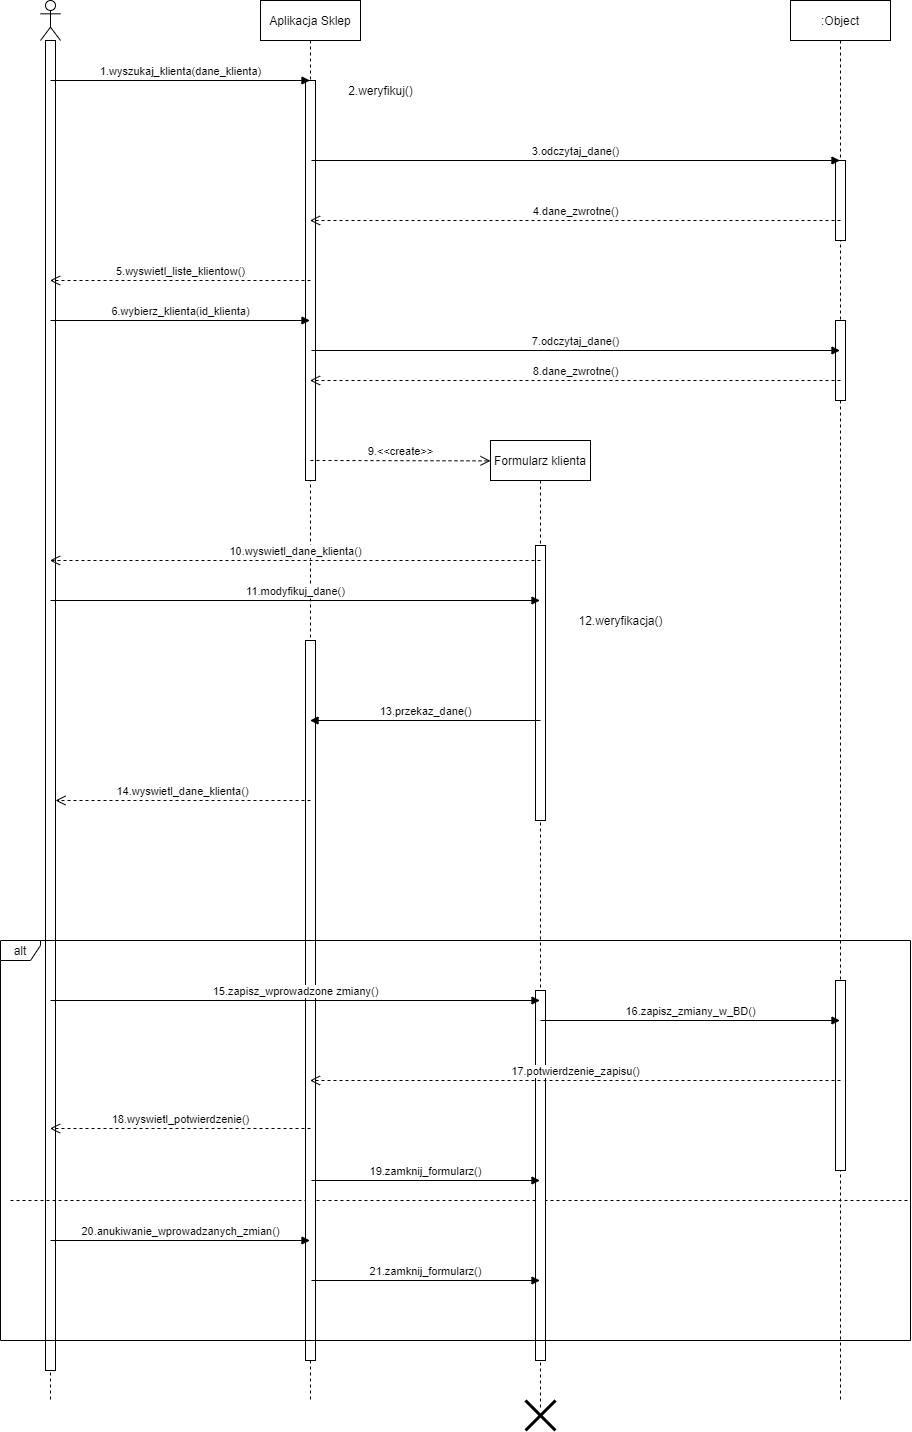

The diagram above was exported from draw.io. Its source (the exported page's mxGraphModel, read from the mxfile embedded in the PNG):
<mxGraphModel dx="259" dy="806" grid="1" gridSize="10" guides="1" tooltips="1" connect="1" arrows="1" fold="1" page="1" pageScale="1" pageWidth="827" pageHeight="1169" math="0" shadow="0">
  <root>
    <mxCell id="0" />
    <mxCell id="1" parent="0" />
    <mxCell id="d7zF2Lggx-Ba5ODrJ27S-10" value="" style="shape=umlLifeline;participant=umlActor;perimeter=lifelinePerimeter;whiteSpace=wrap;html=1;container=1;collapsible=0;recursiveResize=0;verticalAlign=top;spacingTop=36;outlineConnect=0;" parent="1" vertex="1">
      <mxGeometry x="890" y="40" width="20" height="1400" as="geometry" />
    </mxCell>
    <mxCell id="d7zF2Lggx-Ba5ODrJ27S-11" value="" style="html=1;points=[];perimeter=orthogonalPerimeter;" parent="d7zF2Lggx-Ba5ODrJ27S-10" vertex="1">
      <mxGeometry x="5" y="40" width="10" height="1330" as="geometry" />
    </mxCell>
    <mxCell id="d7zF2Lggx-Ba5ODrJ27S-56" value="" style="endArrow=none;dashed=1;html=1;" parent="d7zF2Lggx-Ba5ODrJ27S-10" edge="1">
      <mxGeometry width="50" height="50" relative="1" as="geometry">
        <mxPoint x="-30" y="1200" as="sourcePoint" />
        <mxPoint x="870" y="1200" as="targetPoint" />
      </mxGeometry>
    </mxCell>
    <mxCell id="d7zF2Lggx-Ba5ODrJ27S-12" value="Aplikacja Sklep" style="shape=umlLifeline;perimeter=lifelinePerimeter;whiteSpace=wrap;html=1;container=1;collapsible=0;recursiveResize=0;outlineConnect=0;" parent="1" vertex="1">
      <mxGeometry x="1110" y="40" width="100" height="1400" as="geometry" />
    </mxCell>
    <mxCell id="d7zF2Lggx-Ba5ODrJ27S-13" value="" style="html=1;points=[];perimeter=orthogonalPerimeter;" parent="d7zF2Lggx-Ba5ODrJ27S-12" vertex="1">
      <mxGeometry x="45" y="80" width="10" height="400" as="geometry" />
    </mxCell>
    <mxCell id="d7zF2Lggx-Ba5ODrJ27S-15" style="edgeStyle=orthogonalEdgeStyle;rounded=0;orthogonalLoop=1;jettySize=auto;html=1;" parent="d7zF2Lggx-Ba5ODrJ27S-12" source="d7zF2Lggx-Ba5ODrJ27S-13" target="d7zF2Lggx-Ba5ODrJ27S-12" edge="1">
      <mxGeometry relative="1" as="geometry">
        <mxPoint x="110" y="260" as="targetPoint" />
        <Array as="points">
          <mxPoint x="90" y="100" />
          <mxPoint x="90" y="130" />
        </Array>
      </mxGeometry>
    </mxCell>
    <mxCell id="d7zF2Lggx-Ba5ODrJ27S-34" value="" style="html=1;points=[];perimeter=orthogonalPerimeter;" parent="d7zF2Lggx-Ba5ODrJ27S-12" vertex="1">
      <mxGeometry x="45" y="640" width="10" height="720" as="geometry" />
    </mxCell>
    <mxCell id="d7zF2Lggx-Ba5ODrJ27S-14" value="1.wyszukaj_klienta(dane_klienta)" style="html=1;verticalAlign=bottom;endArrow=block;" parent="1" target="d7zF2Lggx-Ba5ODrJ27S-12" edge="1">
      <mxGeometry width="80" relative="1" as="geometry">
        <mxPoint x="900" y="120" as="sourcePoint" />
        <mxPoint x="980" y="120" as="targetPoint" />
      </mxGeometry>
    </mxCell>
    <mxCell id="d7zF2Lggx-Ba5ODrJ27S-16" value="2.weryfikuj()" style="text;html=1;align=center;verticalAlign=middle;resizable=0;points=[];autosize=1;" parent="1" vertex="1">
      <mxGeometry x="1190" y="120" width="80" height="20" as="geometry" />
    </mxCell>
    <mxCell id="d7zF2Lggx-Ba5ODrJ27S-17" value=":Object" style="shape=umlLifeline;perimeter=lifelinePerimeter;whiteSpace=wrap;html=1;container=1;collapsible=0;recursiveResize=0;outlineConnect=0;" parent="1" vertex="1">
      <mxGeometry x="1640" y="40" width="100" height="1400" as="geometry" />
    </mxCell>
    <mxCell id="d7zF2Lggx-Ba5ODrJ27S-18" value="" style="html=1;points=[];perimeter=orthogonalPerimeter;" parent="d7zF2Lggx-Ba5ODrJ27S-17" vertex="1">
      <mxGeometry x="45" y="160" width="10" height="80" as="geometry" />
    </mxCell>
    <mxCell id="d7zF2Lggx-Ba5ODrJ27S-19" value="" style="html=1;points=[];perimeter=orthogonalPerimeter;" parent="d7zF2Lggx-Ba5ODrJ27S-17" vertex="1">
      <mxGeometry x="45" y="320" width="10" height="80" as="geometry" />
    </mxCell>
    <mxCell id="d7zF2Lggx-Ba5ODrJ27S-37" value="" style="html=1;points=[];perimeter=orthogonalPerimeter;" parent="d7zF2Lggx-Ba5ODrJ27S-17" vertex="1">
      <mxGeometry x="45" y="980" width="10" height="190" as="geometry" />
    </mxCell>
    <mxCell id="d7zF2Lggx-Ba5ODrJ27S-20" value="3.odczytaj_dane()" style="html=1;verticalAlign=bottom;endArrow=block;" parent="1" target="d7zF2Lggx-Ba5ODrJ27S-17" edge="1">
      <mxGeometry width="80" relative="1" as="geometry">
        <mxPoint x="1161" y="200" as="sourcePoint" />
        <mxPoint x="1241" y="200" as="targetPoint" />
      </mxGeometry>
    </mxCell>
    <mxCell id="d7zF2Lggx-Ba5ODrJ27S-21" value="4.dane_zwrotne()" style="html=1;verticalAlign=bottom;endArrow=open;dashed=1;endSize=8;" parent="1" target="d7zF2Lggx-Ba5ODrJ27S-12" edge="1">
      <mxGeometry relative="1" as="geometry">
        <mxPoint x="1690" y="260" as="sourcePoint" />
        <mxPoint x="1610" y="260" as="targetPoint" />
      </mxGeometry>
    </mxCell>
    <mxCell id="d7zF2Lggx-Ba5ODrJ27S-23" value="5.wyswietl_liste_klientow()" style="html=1;verticalAlign=bottom;endArrow=open;dashed=1;endSize=8;" parent="1" target="d7zF2Lggx-Ba5ODrJ27S-10" edge="1">
      <mxGeometry relative="1" as="geometry">
        <mxPoint x="1160" y="320" as="sourcePoint" />
        <mxPoint x="1080" y="320" as="targetPoint" />
      </mxGeometry>
    </mxCell>
    <mxCell id="d7zF2Lggx-Ba5ODrJ27S-24" value="6.wybierz_klienta(id_klienta)" style="html=1;verticalAlign=bottom;endArrow=block;" parent="1" target="d7zF2Lggx-Ba5ODrJ27S-12" edge="1">
      <mxGeometry width="80" relative="1" as="geometry">
        <mxPoint x="900" y="360" as="sourcePoint" />
        <mxPoint x="980" y="360" as="targetPoint" />
      </mxGeometry>
    </mxCell>
    <mxCell id="d7zF2Lggx-Ba5ODrJ27S-25" value="7.odczytaj_dane()" style="html=1;verticalAlign=bottom;endArrow=block;" parent="1" target="d7zF2Lggx-Ba5ODrJ27S-17" edge="1">
      <mxGeometry width="80" relative="1" as="geometry">
        <mxPoint x="1161" y="390" as="sourcePoint" />
        <mxPoint x="1241" y="390" as="targetPoint" />
      </mxGeometry>
    </mxCell>
    <mxCell id="d7zF2Lggx-Ba5ODrJ27S-26" value="8.dane_zwrotne()" style="html=1;verticalAlign=bottom;endArrow=open;dashed=1;endSize=8;" parent="1" target="d7zF2Lggx-Ba5ODrJ27S-12" edge="1">
      <mxGeometry relative="1" as="geometry">
        <mxPoint x="1690" y="420" as="sourcePoint" />
        <mxPoint x="1610" y="420" as="targetPoint" />
      </mxGeometry>
    </mxCell>
    <mxCell id="d7zF2Lggx-Ba5ODrJ27S-27" value="Formularz klienta" style="shape=umlLifeline;perimeter=lifelinePerimeter;whiteSpace=wrap;html=1;container=1;collapsible=0;recursiveResize=0;outlineConnect=0;" parent="1" vertex="1">
      <mxGeometry x="1340" y="480" width="100" height="970" as="geometry" />
    </mxCell>
    <mxCell id="d7zF2Lggx-Ba5ODrJ27S-33" value="" style="html=1;points=[];perimeter=orthogonalPerimeter;" parent="d7zF2Lggx-Ba5ODrJ27S-27" vertex="1">
      <mxGeometry x="45" y="105" width="10" height="275" as="geometry" />
    </mxCell>
    <mxCell id="d7zF2Lggx-Ba5ODrJ27S-35" value="" style="html=1;points=[];perimeter=orthogonalPerimeter;" parent="d7zF2Lggx-Ba5ODrJ27S-27" vertex="1">
      <mxGeometry x="45" y="550" width="10" height="370" as="geometry" />
    </mxCell>
    <mxCell id="d7zF2Lggx-Ba5ODrJ27S-40" style="edgeStyle=orthogonalEdgeStyle;rounded=0;orthogonalLoop=1;jettySize=auto;html=1;" parent="d7zF2Lggx-Ba5ODrJ27S-27" source="d7zF2Lggx-Ba5ODrJ27S-33" target="d7zF2Lggx-Ba5ODrJ27S-27" edge="1">
      <mxGeometry relative="1" as="geometry">
        <mxPoint x="130" y="230" as="targetPoint" />
        <Array as="points">
          <mxPoint x="90" y="192" />
          <mxPoint x="90" y="220" />
        </Array>
      </mxGeometry>
    </mxCell>
    <mxCell id="d7zF2Lggx-Ba5ODrJ27S-32" value="9.&amp;lt;&amp;lt;create&amp;gt;&amp;gt;" style="html=1;verticalAlign=bottom;endArrow=open;dashed=1;endSize=8;entryX=0;entryY=0.021;entryDx=0;entryDy=0;entryPerimeter=0;" parent="1" target="d7zF2Lggx-Ba5ODrJ27S-27" edge="1">
      <mxGeometry relative="1" as="geometry">
        <mxPoint x="1160" y="500" as="sourcePoint" />
        <mxPoint x="1260" y="500" as="targetPoint" />
      </mxGeometry>
    </mxCell>
    <mxCell id="d7zF2Lggx-Ba5ODrJ27S-36" value="" style="shape=umlDestroy;whiteSpace=wrap;html=1;strokeWidth=3;" parent="1" vertex="1">
      <mxGeometry x="1375" y="1440" width="30" height="30" as="geometry" />
    </mxCell>
    <mxCell id="d7zF2Lggx-Ba5ODrJ27S-38" value="10.wyswietl_dane_klienta()" style="html=1;verticalAlign=bottom;endArrow=open;dashed=1;endSize=8;" parent="1" target="d7zF2Lggx-Ba5ODrJ27S-10" edge="1">
      <mxGeometry relative="1" as="geometry">
        <mxPoint x="1390" y="600" as="sourcePoint" />
        <mxPoint x="1310" y="600" as="targetPoint" />
      </mxGeometry>
    </mxCell>
    <mxCell id="d7zF2Lggx-Ba5ODrJ27S-39" value="11.modyfikuj_dane()" style="html=1;verticalAlign=bottom;endArrow=block;" parent="1" target="d7zF2Lggx-Ba5ODrJ27S-27" edge="1">
      <mxGeometry width="80" relative="1" as="geometry">
        <mxPoint x="900" y="640" as="sourcePoint" />
        <mxPoint x="980" y="640" as="targetPoint" />
      </mxGeometry>
    </mxCell>
    <mxCell id="d7zF2Lggx-Ba5ODrJ27S-41" value="12.weryfikacja()" style="text;html=1;align=center;verticalAlign=middle;resizable=0;points=[];autosize=1;" parent="1" vertex="1">
      <mxGeometry x="1420" y="650" width="100" height="20" as="geometry" />
    </mxCell>
    <mxCell id="d7zF2Lggx-Ba5ODrJ27S-46" value="13.przekaz_dane()" style="html=1;verticalAlign=bottom;endArrow=block;" parent="1" target="d7zF2Lggx-Ba5ODrJ27S-12" edge="1">
      <mxGeometry width="80" relative="1" as="geometry">
        <mxPoint x="1390" y="760" as="sourcePoint" />
        <mxPoint x="1320" y="760" as="targetPoint" />
      </mxGeometry>
    </mxCell>
    <mxCell id="d7zF2Lggx-Ba5ODrJ27S-47" value="14.wyswietl_dane_klienta()" style="html=1;verticalAlign=bottom;endArrow=open;dashed=1;endSize=8;" parent="1" target="d7zF2Lggx-Ba5ODrJ27S-11" edge="1">
      <mxGeometry relative="1" as="geometry">
        <mxPoint x="1160" y="840" as="sourcePoint" />
        <mxPoint x="1080" y="840" as="targetPoint" />
      </mxGeometry>
    </mxCell>
    <mxCell id="d7zF2Lggx-Ba5ODrJ27S-48" value="15.zapisz_wprowadzone zmiany()" style="html=1;verticalAlign=bottom;endArrow=block;" parent="1" target="d7zF2Lggx-Ba5ODrJ27S-27" edge="1">
      <mxGeometry width="80" relative="1" as="geometry">
        <mxPoint x="900" y="1040" as="sourcePoint" />
        <mxPoint x="980" y="1040" as="targetPoint" />
      </mxGeometry>
    </mxCell>
    <mxCell id="d7zF2Lggx-Ba5ODrJ27S-49" value="16.zapisz_zmiany_w_BD()" style="html=1;verticalAlign=bottom;endArrow=block;" parent="1" target="d7zF2Lggx-Ba5ODrJ27S-17" edge="1">
      <mxGeometry width="80" relative="1" as="geometry">
        <mxPoint x="1390" y="1060" as="sourcePoint" />
        <mxPoint x="1470" y="1060" as="targetPoint" />
      </mxGeometry>
    </mxCell>
    <mxCell id="d7zF2Lggx-Ba5ODrJ27S-50" value="17.potwierdzenie_zapisu()" style="html=1;verticalAlign=bottom;endArrow=open;dashed=1;endSize=8;" parent="1" target="d7zF2Lggx-Ba5ODrJ27S-12" edge="1">
      <mxGeometry relative="1" as="geometry">
        <mxPoint x="1690" y="1120" as="sourcePoint" />
        <mxPoint x="1610" y="1120" as="targetPoint" />
      </mxGeometry>
    </mxCell>
    <mxCell id="d7zF2Lggx-Ba5ODrJ27S-51" value="18.wyswietl_potwierdzenie()" style="html=1;verticalAlign=bottom;endArrow=open;dashed=1;endSize=8;" parent="1" target="d7zF2Lggx-Ba5ODrJ27S-10" edge="1">
      <mxGeometry relative="1" as="geometry">
        <mxPoint x="1160" y="1168" as="sourcePoint" />
        <mxPoint x="1080" y="1168" as="targetPoint" />
      </mxGeometry>
    </mxCell>
    <mxCell id="d7zF2Lggx-Ba5ODrJ27S-52" value="19.zamknij_formularz()" style="html=1;verticalAlign=bottom;endArrow=block;" parent="1" target="d7zF2Lggx-Ba5ODrJ27S-27" edge="1">
      <mxGeometry width="80" relative="1" as="geometry">
        <mxPoint x="1161" y="1220" as="sourcePoint" />
        <mxPoint x="1241" y="1220" as="targetPoint" />
      </mxGeometry>
    </mxCell>
    <mxCell id="d7zF2Lggx-Ba5ODrJ27S-53" value="20.anukiwanie_wprowadzanych_zmian()" style="html=1;verticalAlign=bottom;endArrow=block;" parent="1" target="d7zF2Lggx-Ba5ODrJ27S-12" edge="1">
      <mxGeometry width="80" relative="1" as="geometry">
        <mxPoint x="900" y="1280" as="sourcePoint" />
        <mxPoint x="980" y="1280" as="targetPoint" />
      </mxGeometry>
    </mxCell>
    <mxCell id="d7zF2Lggx-Ba5ODrJ27S-54" value="21.zamknij_formularz()" style="html=1;verticalAlign=bottom;endArrow=block;" parent="1" target="d7zF2Lggx-Ba5ODrJ27S-27" edge="1">
      <mxGeometry width="80" relative="1" as="geometry">
        <mxPoint x="1161" y="1320" as="sourcePoint" />
        <mxPoint x="1241" y="1320" as="targetPoint" />
      </mxGeometry>
    </mxCell>
    <mxCell id="d7zF2Lggx-Ba5ODrJ27S-57" value="alt" style="shape=umlFrame;whiteSpace=wrap;html=1;width=40;height=20;" parent="1" vertex="1">
      <mxGeometry x="850" y="980" width="910" height="400" as="geometry" />
    </mxCell>
  </root>
</mxGraphModel>